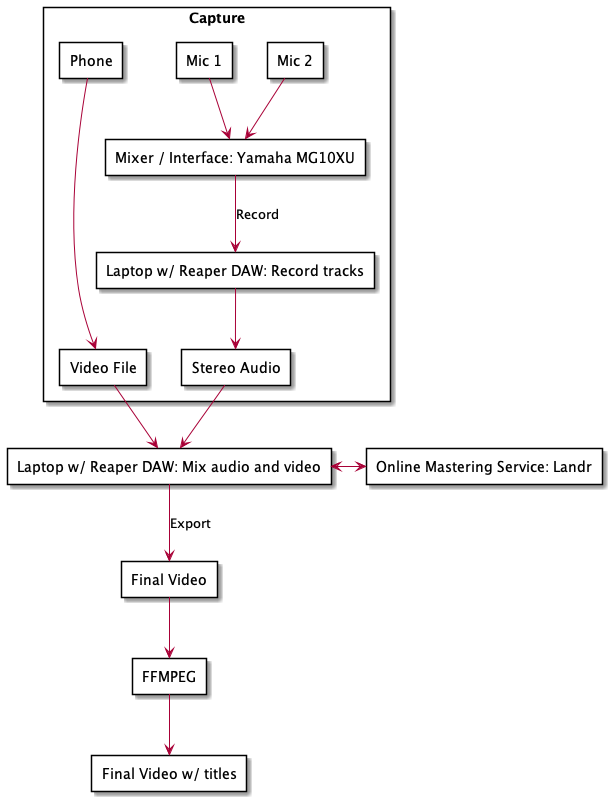

The diagram above was rendered by PlantUML. Its source (embedded in the PNG):
@startuml
rectangle "Capture" {
rectangle "Phone" {
}

rectangle "Video File" as vid {

}

rectangle "Mic 1" as m1 {

}
rectangle "Mic 2"  as m2{

}
rectangle "Mixer / Interface: Yamaha MG10XU" as Mixer {

}
rectangle "Laptop w/ Reaper DAW: Record tracks" as lt {

}
rectangle "Stereo Audio" as audio {

}
}


rectangle "Laptop w/ Reaper DAW: Mix audio and video" as lt2 {


}

rectangle "Online Mastering Service: Landr" as ms {
}

rectangle "Final Video" as fv {

}

rectangle "Final Video w/ titles" as fvt {

}

rectangle FFMPEG as ff {

}

m1 -down-> Mixer
m2 -down-> Mixer
Mixer -down-> lt : Record
lt -down-> audio 
Phone --down--> vid

audio -down-> lt2
vid -down-> lt2 

lt2 <-> ms
lt2 -down-> fv : Export
fv -down-> ff
ff -down-> fvt
@enduml